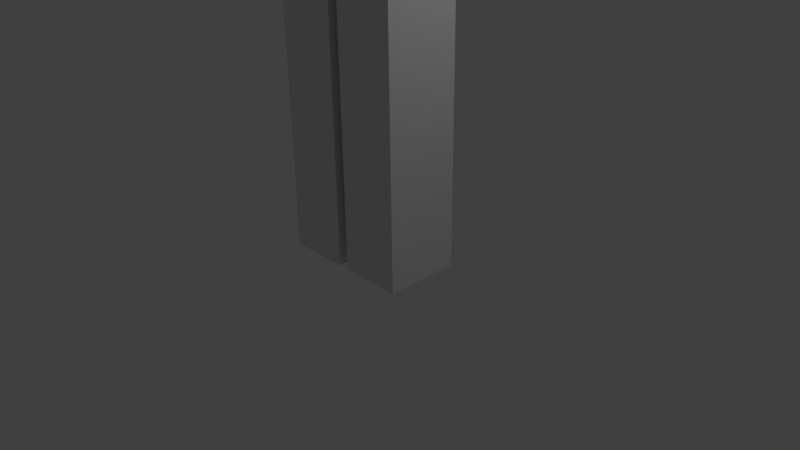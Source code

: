 # Source: staticBaseMesh.blend  (saved by Blender 2.73.0; exported with 4.5.12 LTS)
import bpy
from mathutils import Matrix  # noqa: F401  (used for matrix-valued properties, if any)

bpy.ops.wm.read_factory_settings(use_empty=True)
scene = bpy.context.scene
scene.name = 'Scene'

# ---- collections
col_collection_1 = bpy.data.collections.new('Collection 1'); scene.collection.children.link(col_collection_1)

# ---- world
world_world = bpy.data.worlds.new('World'); scene.world = world_world
world_world.color = (0.05088, 0.05088, 0.05088)
world_world.use_sun_shadow = False
world_world.sun_shadow_jitter_overblur = 0.0
world_world.cycles.sampling_method = 'MANUAL'
world_world.cycles.sample_map_resolution = 256

# ---- cameras
cam_camera = bpy.data.cameras.new('Camera')
cam_camera.clip_end = 100.0
cam_camera.lens = 35.0
cam_camera.sensor_width = 32.0
cam_camera.sensor_height = 18.0
cam_camera.ortho_scale = 7.314
cam_camera.dof.focus_distance = 0.0
cam_camera.dof.aperture_fstop = 128.0

# ---- lights
light_lamp = bpy.data.lights.new('Lamp', 'POINT')
light_lamp.transmission_factor = 0.0
light_lamp.cutoff_distance = 30.0
light_lamp.energy = 100.0
light_lamp.shadow_buffer_clip_start = 1.001
light_lamp.shadow_soft_size = 0.1
light_lamp.shadow_maximum_resolution = 0.006
light_lamp.use_absolute_resolution = True
light_lamp.cycles.use_multiple_importance_sampling = False

# ---- meshes
me_cube = bpy.data.meshes.new('Cube')
me_cube.from_pydata([(-1.02, -0.4, 7.1), (-1.02, 0.4, 7.1), (-1.58, 0.4, 7.1), (-1.58, -0.4, 7.1), (-0.0747, -0.5, 0.0), (-0.0747, 0.5, 0.0), (-0.8983, 0.5, 0.0), (-0.8983, -0.5, 0.0), (-0.8983, -0.5, 2.4), (-0.8983, 0.5, 2.4), (-0.0747, 0.5, 2.4), (-0.0747, -0.5, 2.4), (-0.0747, -0.5, 4.9), (-0.0747, 0.5, 4.9), (-0.8983, 0.5, 4.9), (-0.8983, -0.5, 4.9), (-0.0747, -0.5, 3.2), (-0.0747, 0.5, 3.2), (-0.8983, 0.5, 3.2), (-0.8983, -0.5, 3.2), (-0.9493, 0.5, 8.5), (-0.9493, -0.5, 8.5), (-0.9493, 0.5, 5.5), (-0.9493, -0.5, 5.5), (-1.58, -0.4, 8.5), (-1.58, 0.4, 8.5), (-1.02, 0.4, 8.5), (-1.02, -0.4, 8.5), (-1.02, -0.4, 6.5), (-1.02, 0.4, 6.5), (-1.58, 0.4, 6.5), (-1.58, -0.4, 6.5), (-1.02, -0.4, 5.2), (-1.02, 0.4, 5.2), (-1.58, 0.4, 5.2), (-1.58, -0.4, 5.2), (-0.9493, 0.5, 5.5), (-0.9493, -0.5, 5.5), (-0.9493, 0.5, 4.8), (-0.9493, -0.5, 4.8), (-0.9493, -0.5, 7.0), (-0.9493, 0.5, 7.0), (-0.9493, 0.5, 6.625), (-0.9493, -0.5, 6.625), (-0.5643, -0.5, 8.5), (-0.5643, 0.5, 8.5), (-0.5643, 0.5, 5.5), (-0.5643, -0.5, 5.5), (-0.5643, 0.5, 5.5), (-0.5643, -0.5, 5.5), (-0.5643, 0.5, 4.8), (-0.5643, -0.5, 4.8), (-0.5643, 0.5, 7.0), (-0.5643, -0.5, 7.0), (-0.5643, 0.5, 6.625), (-0.5643, -0.5, 6.625), (-0.4865, 0.5, 2.4), (-0.4865, -0.5, 0.0), (-0.4865, -0.5, 2.4), (-0.4865, -0.5, 3.2), (-0.4865, 0.5, 0.0), (-0.4865, -0.5, 4.9), (-0.4865, 0.5, 4.9), (-0.4865, 0.5, 3.2), (-1.3, -0.4, 8.5), (-1.3, 0.4, 7.1), (-1.3, 0.4, 8.5), (-1.3, -0.4, 7.1), (-1.3, 0.4, 6.5), (-1.3, -0.4, 6.5), (-1.3, 0.4, 5.2), (-1.3, -0.4, 5.2), (-0.9493, 0.0, 8.5), (-0.9493, 0.0, 5.5), (-0.9493, 0.0, 5.5), (-0.9493, 0.0, 4.8), (-0.9493, 0.0, 7.0), (-0.9493, 0.0, 6.625), (-0.5643, 0.0, 4.8), (-0.5643, 0.0, 8.5), (-1.02, 0.0, 7.1), (-1.58, 0.0, 7.1), (-1.58, 0.0, 8.5), (-1.02, 0.0, 8.5), (-1.02, 0.0, 6.5), (-1.58, 0.0, 6.5), (-1.02, 0.0, 5.2), (-1.58, 0.0, 5.2), (-0.5088, -0.5, 8.7), (-1.3, 0.0, 8.5), (-0.8983, 0.0, 2.4), (-0.8983, 0.0, 0.0), (-0.0747, 0.0, 0.0), (-0.8983, 0.0, 3.2), (-0.0747, 0.0, 4.9), (-0.8983, 0.0, 4.9), (-0.0747, 0.0, 2.4), (-0.0747, 0.0, 3.2), (-0.4865, 0.0, 0.0), (-0.4865, 0.0, 4.9), (-0.8983, 0.5, 0.55), (-0.0747, -0.5, 0.55), (-0.0747, 0.5, 0.55), (-0.8983, -0.5, 0.55), (-0.4865, -0.5, 0.55), (-0.4865, 0.5, 0.55), (-0.0747, 0.0, 0.55), (-0.8983, 0.0, 0.55), (-1.02, -0.4, 4.6), (-1.02, 0.4, 4.6), (-1.58, 0.4, 4.6), (-1.58, -0.4, 4.6), (-1.3, 0.4, 4.6), (-1.3, -0.4, 4.6), (-1.02, 0.0, 4.6), (-1.58, 0.0, 4.6), (-1.3, 0.0, 4.6), (-0.5088, 0.5, 8.7), (-0.5088, -0.5, 10.3), (-0.5088, 0.5, 10.3), (-0.1559, -0.1, 8.391), (-0.1559, 0.1, 8.391), (-0.1559, -0.1, 8.801), (-0.1559, 0.1, 8.801), (-0.0747, -0.5, 2.8), (-0.8983, -0.5, 2.8), (-0.4865, -0.5, 2.8), (-1.58, 0.4, 6.8), (-0.8983, 0.0, 2.8), (-0.0747, 0.0, 2.8), (-1.02, 0.4, 6.8), (-1.3, 0.4, 6.8), (-1.02, 0.0, 6.8), (-1.58, 0.0, 6.8), (1.02, -0.4, 7.1), (1.02, 0.4, 7.1), (1.58, 0.4, 7.1), (1.58, -0.4, 7.1), (0.0747, -0.5, 0.0), (0.0747, 0.5, 0.0), (0.8983, 0.5, 0.0), (0.8983, -0.5, 0.0), (0.8983, -0.5, 2.4), (0.8983, 0.5, 2.4), (0.0747, 0.5, 2.4), (0.0747, -0.5, 2.4), (0.0747, -0.5, 4.9), (0.0747, 0.5, 4.9), (0.8983, 0.5, 4.9), (0.8983, -0.5, 4.9), (0.0747, -0.5, 3.2), (0.0747, 0.5, 3.2), (0.8983, 0.5, 3.2), (0.8983, -0.5, 3.2), (0.0, -0.5, 8.5), (0.0, 0.5, 8.5), (0.9493, 0.5, 8.5), (0.9493, -0.5, 8.5), (0.0, -0.5, 5.5), (0.0, 0.5, 5.5), (0.9493, 0.5, 5.5), (0.9493, -0.5, 5.5), (1.58, -0.4, 8.5), (1.58, 0.4, 8.5), (1.02, 0.4, 8.5), (1.02, -0.4, 8.5), (1.02, -0.4, 6.5), (1.02, 0.4, 6.5), (1.58, 0.4, 6.5), (1.58, -0.4, 6.5), (1.02, -0.4, 5.2), (1.02, 0.4, 5.2), (1.58, 0.4, 5.2), (1.58, -0.4, 5.2), (0.0, -0.5, 5.5), (0.0, 0.5, 5.5), (0.9493, 0.5, 5.5), (0.9493, -0.5, 5.5), (0.0, -0.5, 4.8), (0.0, 0.5, 4.8), (0.9493, 0.5, 4.8), (0.9493, -0.5, 4.8), (0.0, 0.5, 7.0), (0.0, -0.5, 7.0), (0.9493, -0.5, 7.0), (0.9493, 0.5, 7.0), (0.0, 0.5, 6.625), (0.0, -0.5, 6.625), (0.9493, 0.5, 6.625), (0.9493, -0.5, 6.625), (0.5643, -0.5, 8.5), (0.5643, 0.5, 8.5), (0.5643, 0.5, 5.5), (0.5643, -0.5, 5.5), (0.5643, 0.5, 5.5), (0.5643, -0.5, 5.5), (0.5643, 0.5, 4.8), (0.5643, -0.5, 4.8), (0.5643, 0.5, 7.0), (0.5643, -0.5, 7.0), (0.5643, 0.5, 6.625), (0.5643, -0.5, 6.625), (0.4865, 0.5, 2.4), (0.4865, -0.5, 0.0), (0.4865, -0.5, 2.4), (0.4865, -0.5, 3.2), (0.4865, 0.5, 0.0), (0.4865, -0.5, 4.9), (0.4865, 0.5, 4.9), (0.4865, 0.5, 3.2), (1.3, -0.4, 8.5), (1.3, 0.4, 7.1), (1.3, 0.4, 8.5), (1.3, -0.4, 7.1), (1.3, 0.4, 6.5), (1.3, -0.4, 6.5), (1.3, 0.4, 5.2), (1.3, -0.4, 5.2), (0.0, 0.0, 8.5), (0.9493, 0.0, 8.5), (0.9493, 0.0, 5.5), (0.9493, 0.0, 5.5), (0.0, 0.0, 4.8), (0.9493, 0.0, 4.8), (0.9493, 0.0, 7.0), (0.9493, 0.0, 6.625), (0.5643, 0.0, 4.8), (0.5643, 0.0, 8.5), (1.02, 0.0, 7.1), (1.58, 0.0, 7.1), (1.58, 0.0, 8.5), (1.02, 0.0, 8.5), (1.02, 0.0, 6.5), (1.58, 0.0, 6.5), (1.02, 0.0, 5.2), (1.58, 0.0, 5.2), (0.5088, -0.5, 8.7), (1.3, 0.0, 8.5), (0.8983, 0.0, 2.4), (0.8983, 0.0, 0.0), (0.0747, 0.0, 0.0), (0.8983, 0.0, 3.2), (0.0747, 0.0, 4.9), (0.8983, 0.0, 4.9), (0.0747, 0.0, 2.4), (0.0747, 0.0, 3.2), (0.4865, 0.0, 0.0), (0.4865, 0.0, 4.9), (0.8983, 0.5, 0.55), (0.0747, -0.5, 0.55), (0.0747, 0.5, 0.55), (0.8983, -0.5, 0.55), (0.4865, -0.5, 0.55), (0.4865, 0.5, 0.55), (0.0747, 0.0, 0.55), (0.8983, 0.0, 0.55), (1.02, -0.4, 4.6), (1.02, 0.4, 4.6), (1.58, 0.4, 4.6), (1.58, -0.4, 4.6), (1.3, 0.4, 4.6), (1.3, -0.4, 4.6), (1.02, 0.0, 4.6), (1.58, 0.0, 4.6), (1.3, 0.0, 4.6), (0.5088, 0.5, 8.7), (0.0, 0.5, 8.7), (0.0, -0.5, 8.7), (0.5088, -0.5, 10.3), (0.5088, 0.5, 10.3), (0.0, 0.5, 10.3), (0.0, -0.5, 10.3), (0.1559, -0.1, 8.391), (0.1559, 0.1, 8.391), (0.0, 0.1, 8.391), (0.0, -0.1, 8.391), (0.1559, -0.1, 8.801), (0.1559, 0.1, 8.801), (0.0, 0.1, 8.801), (0.0, -0.1, 8.801), (0.0747, -0.5, 2.8), (0.8983, -0.5, 2.8), (0.4865, -0.5, 2.8), (1.58, 0.4, 6.8), (0.8983, 0.0, 2.8), (0.0747, 0.0, 2.8), (1.02, 0.4, 6.8), (1.3, 0.4, 6.8), (1.02, 0.0, 6.8), (1.58, 0.0, 6.8)], [], [(64, 24, 3, 67), (82, 25, 2, 81), (129, 124, 11, 96), (66, 26, 1, 65), (107, 100, 6, 91), (105, 102, 5, 60), (83, 27, 0, 80), (99, 62, 14, 95), (79, 45, 20, 72), (94, 12, 16, 97), (84, 132, 28), (55, 43, 23, 47), (62, 13, 17, 63), (61, 15, 19, 59), (96, 10, 129), (77, 42, 22, 73), (54, 186, 159, 46), (95, 14, 18, 93), (73, 22, 36, 74), (104, 103, 7, 57), (126, 125, 8, 58), (98, 60, 5, 92), (106, 101, 4, 92), (89, 66, 25, 82), (69, 31, 35, 71), (133, 127, 30, 85), (3, 81, 133), (131, 130, 29, 68), (70, 33, 109, 112), (85, 30, 34, 87), (84, 28, 32, 86), (68, 29, 33, 70), (74, 36, 38, 75), (47, 23, 37, 49), (46, 159, 175, 48), (78, 50, 179, 222), (49, 37, 39, 51), (48, 175, 179, 50), (45, 155, 182, 52), (72, 20, 41, 76), (44, 21, 40, 53), (52, 182, 186, 54), (76, 41, 42, 77), (53, 40, 43, 55), (183, 53, 55, 187), (41, 52, 54, 42), (154, 44, 53, 183), (20, 45, 52, 41), (36, 48, 50, 38), (174, 49, 51, 178), (75, 38, 50, 78), (22, 46, 48, 36), (158, 47, 49, 174), (42, 54, 46, 22), (187, 55, 47, 158), (218, 155, 45, 79), (91, 6, 60, 98), (124, 126, 58, 11), (101, 104, 57, 4), (12, 61, 59, 16), (14, 62, 63, 18), (9, 18, 63, 17, 10, 56), (94, 13, 62, 99), (100, 105, 60, 6), (30, 68, 70, 34), (71, 35, 111, 113), (127, 131, 68, 30), (28, 69, 71, 32), (83, 26, 66, 89), (25, 66, 65, 2), (0, 67, 3, 31, 69, 28), (27, 64, 67, 0), (154, 218, 79, 44), (39, 75, 78, 51), (40, 76, 77, 43), (21, 72, 76, 40), (51, 78, 222, 178), (37, 74, 75, 39), (23, 73, 74, 37), (43, 77, 73, 23), (44, 79, 72, 21), (27, 83, 89, 64), (86, 32, 108, 114), (29, 84, 86, 33), (31, 85, 87, 35), (87, 34, 110, 115), (130, 132, 84, 29), (132, 80, 0), (64, 89, 82, 24), (26, 83, 80, 1), (24, 82, 81, 3), (12, 94, 99, 61), (7, 91, 98, 57), (102, 106, 92, 5), (57, 98, 92, 4), (15, 95, 93, 19), (125, 128, 90, 8), (13, 94, 97, 17), (61, 99, 95, 15), (103, 107, 91, 7), (90, 128, 9), (8, 90, 107, 103), (10, 96, 106, 102), (9, 56, 105, 100), (11, 58, 104, 101), (96, 11, 101, 106), (58, 8, 103, 104), (56, 10, 102, 105), (90, 9, 100, 107), (116, 112, 109, 114), (115, 110, 112, 116), (111, 115, 116, 113), (113, 116, 114, 108), (32, 71, 113, 108), (35, 87, 115, 111), (33, 86, 114, 109), (34, 70, 112, 110), (118, 119, 117, 88), (119, 270, 266, 117), (122, 123, 121, 120), (271, 118, 88, 267), (88, 117, 266, 267), (271, 270, 119, 118), (123, 278, 274, 121), (93, 18, 128), (279, 122, 120, 275), (120, 121, 274, 275), (279, 278, 123, 122), (19, 93, 128, 125), (18, 9, 128), (16, 59, 126, 124), (59, 19, 125, 126), (17, 97, 129), (129, 10, 17), (97, 16, 124, 129), (1, 80, 132, 130), (31, 3, 133), (2, 65, 131, 127), (65, 1, 130, 131), (85, 31, 133), (81, 2, 127, 133), (132, 0, 28), (210, 213, 137, 162), (230, 229, 136, 163), (285, 244, 145, 280), (212, 211, 135, 164), (255, 239, 140, 248), (253, 206, 139, 250), (231, 228, 134, 165), (247, 243, 148, 208), (227, 219, 156, 191), (242, 245, 150, 146), (232, 166, 288), (201, 193, 161, 189), (208, 209, 151, 147), (207, 205, 153, 149), (244, 285, 144), (225, 220, 160, 188), (200, 192, 159, 186), (243, 241, 152, 148), (220, 221, 176, 160), (252, 203, 141, 251), (282, 204, 142, 281), (246, 240, 139, 206), (254, 240, 138, 249), (237, 230, 163, 212), (215, 217, 173, 169), (289, 233, 168, 283), (137, 289, 229), (287, 214, 167, 286), (216, 260, 257, 171), (233, 235, 172, 168), (232, 234, 170, 166), (214, 216, 171, 167), (221, 223, 180, 176), (193, 195, 177, 161), (192, 194, 175, 159), (226, 222, 179, 196), (195, 197, 181, 177), (194, 196, 179, 175), (191, 198, 182, 155), (219, 224, 185, 156), (190, 199, 184, 157), (198, 200, 186, 182), (224, 225, 188, 185), (199, 201, 189, 184), (183, 187, 201, 199), (185, 188, 200, 198), (154, 183, 199, 190), (156, 185, 198, 191), (176, 180, 196, 194), (174, 178, 197, 195), (223, 226, 196, 180), (160, 176, 194, 192), (158, 174, 195, 193), (188, 160, 192, 200), (187, 158, 193, 201), (218, 227, 191, 155), (239, 246, 206, 140), (280, 145, 204, 282), (249, 138, 203, 252), (146, 150, 205, 207), (148, 152, 209, 208), (143, 202, 144, 151, 209, 152), (242, 247, 208, 147), (248, 140, 206, 253), (168, 172, 216, 214), (217, 261, 259, 173), (283, 168, 214, 287), (166, 170, 217, 215), (231, 237, 212, 164), (163, 136, 211, 212), (134, 166, 215, 169, 137, 213), (165, 134, 213, 210), (154, 190, 227, 218), (181, 197, 226, 223), (184, 189, 225, 224), (157, 184, 224, 219), (197, 178, 222, 226), (177, 181, 223, 221), (161, 177, 221, 220), (189, 161, 220, 225), (190, 157, 219, 227), (165, 210, 237, 231), (234, 262, 256, 170), (167, 171, 234, 232), (169, 173, 235, 233), (235, 263, 258, 172), (286, 167, 232, 288), (288, 134, 228), (210, 162, 230, 237), (164, 135, 228, 231), (162, 137, 229, 230), (146, 207, 247, 242), (141, 203, 246, 239), (250, 139, 240, 254), (203, 138, 240, 246), (149, 153, 241, 243), (281, 142, 238, 284), (147, 151, 245, 242), (207, 149, 243, 247), (251, 141, 239, 255), (238, 143, 284), (142, 251, 255, 238), (144, 250, 254, 244), (143, 248, 253, 202), (145, 249, 252, 204), (244, 254, 249, 145), (204, 252, 251, 142), (202, 253, 250, 144), (238, 255, 248, 143), (264, 262, 257, 260), (263, 264, 260, 258), (259, 261, 264, 263), (261, 256, 262, 264), (170, 256, 261, 217), (173, 259, 263, 235), (171, 257, 262, 234), (172, 258, 260, 216), (268, 236, 265, 269), (269, 265, 266, 270), (276, 272, 273, 277), (271, 267, 236, 268), (236, 267, 266, 265), (271, 268, 269, 270), (277, 273, 274, 278), (241, 284, 152), (279, 275, 272, 276), (272, 275, 274, 273), (279, 276, 277, 278), (153, 281, 284, 241), (152, 284, 143), (150, 280, 282, 205), (205, 282, 281, 153), (151, 285, 245), (285, 151, 144), (245, 285, 280, 150), (135, 286, 288, 228), (169, 289, 137), (136, 283, 287, 211), (211, 287, 286, 135), (233, 289, 169), (229, 289, 283, 136), (288, 166, 134)])
me_cube.use_remesh_preserve_volume = False
me_cube.use_remesh_preserve_attributes = False
me_cube.use_mirror_vertex_groups = False
me_cube.update()

# ---- objects
ob_character = bpy.data.objects.new('Character', me_cube)
ob_lamp = bpy.data.objects.new('Lamp', light_lamp)
ob_camera = bpy.data.objects.new('Camera', cam_camera)

# ---- transforms, parenting, visibility, modifiers, constraints
ob_character.location = (0.0, 0.0, 0.0)
ob_character.lineart.crease_threshold = 0.0
ob_lamp.location = (4.076, 1.005, 5.904)
ob_lamp.rotation_euler = (0.6503, 0.05522, 1.866)
ob_lamp.lock_rotations_4d = False
ob_lamp.empty_display_type = 'ARROWS'
ob_lamp.color = (0.0, 0.0, 0.0, 0.0)
ob_lamp.lineart.crease_threshold = 0.0
ob_camera.location = (7.481, -6.508, 5.344)
ob_camera.rotation_euler = (1.109, 0.01082, 0.8149)
ob_camera.lock_rotations_4d = False
ob_camera.empty_display_type = 'ARROWS'
ob_camera.color = (0.0, 0.0, 0.0, 0.0)
ob_camera.display_type = 'WIRE'
ob_camera.lineart.crease_threshold = 0.0

# ---- collection membership
col_collection_1.objects.link(ob_character)
col_collection_1.objects.link(ob_lamp)
col_collection_1.objects.link(ob_camera)

# ---- scene / render settings (as saved in the file)
scene.camera = ob_camera
scene.frame_start = 1; scene.frame_end = 250; scene.frame_set(1)
scene.render.engine = 'BLENDER_EEVEE_NEXT'
scene.render.resolution_percentage = 50
scene.render.dither_intensity = 0.0
scene.cycles.use_denoising = False
scene.cycles.samples = 10
scene.cycles.sampling_pattern = 'TABULATED_SOBOL'
scene.cycles.light_sampling_threshold = 0.0
scene.cycles.use_adaptive_sampling = False
scene.cycles.use_light_tree = False
scene.cycles.blur_glossy = 0.0
scene.cycles.pixel_filter_type = 'GAUSSIAN'
scene.cycles.sample_clamp_indirect = 0.0
scene.view_settings.view_transform = 'Standard'
bpy.context.view_layer.update()
